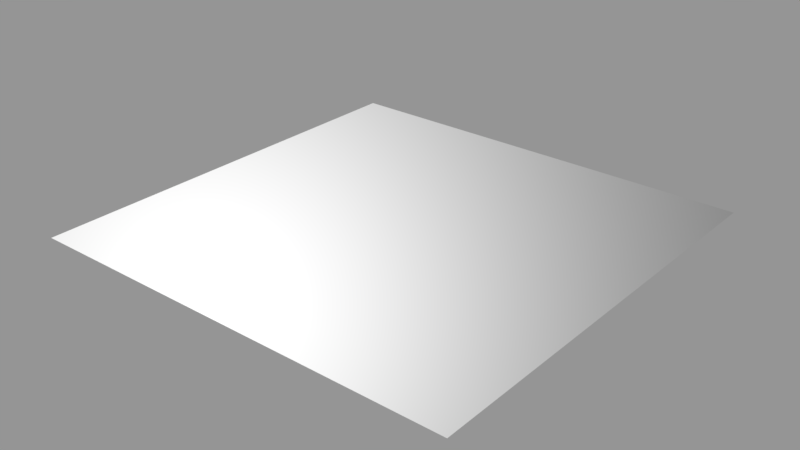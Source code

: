 # Source: decal01_03.blend  (saved by Blender 2.78.0; exported with 4.5.12 LTS)
import bpy
from mathutils import Matrix  # noqa: F401  (used for matrix-valued properties, if any)

bpy.ops.wm.read_factory_settings(use_empty=True)
scene = bpy.context.scene
scene.name = 'Scene'

# ---- collections
col_collection_1 = bpy.data.collections.new('Collection 1'); scene.collection.children.link(col_collection_1)

# ---- images (referenced by path relative to the original .blend; pixels are not part of the script)
import os
ASSET_DIR = os.environ.get("B2B_ASSET_DIR", "")  # directory of the original .blend (textures are referenced by path, not embedded)
HERE = os.path.dirname(os.path.abspath(__file__))  # packed textures are extracted next to this script under _unpacked/

def load_image(name, relpath, width, height, colorspace="sRGB"):
    """Load a texture the original file referenced (path relative to the .blend, or extracted next to this script)."""
    p = next((c for c in (os.path.join(HERE, relpath), os.path.join(ASSET_DIR, relpath)) if relpath and os.path.exists(c)), "")
    if p:
        img = bpy.data.images.load(p, check_existing=True)
        img.name = name
    else:  # same state as the original file: an image datablock whose file is absent (Cycles renders it pink)
        img = bpy.data.images.new(name, width, height)
        img.source = "FILE"
        img.filepath = "//" + (relpath or name)
    img.colorspace_settings.name = colorspace
    return img
img_decals01_03_ao_curv_height_png = load_image('decals01_03_ao_curv_height.png', 'textures/decals01_03_ao_curv_height.png', 1024, 1024, 'Non-Color')
img_decals01_03_nrm_alpha_png = load_image('decals01_03_nrm_alpha.png', 'textures/decals01_03_nrm_alpha.png', 1024, 1024, 'Non-Color')

# ---- materials (node trees are filled in below, after node groups)
mat_decal01_03 = bpy.data.materials.new('decal01_03')
mat_decal01_03.alpha_threshold = 0.0
mat_decal01_03.roughness = 0.5

# ---- node groups
ng_nodegroup_decal01_03 = bpy.data.node_groups.new('NodeGroup.decal01_03', 'ShaderNodeTree')
_s = ng_nodegroup_decal01_03.interface.new_socket(name='Color', in_out='OUTPUT', socket_type='NodeSocketColor')
_s.default_value = (0.0, 0.0, 0.0, 0.0)
_s = ng_nodegroup_decal01_03.interface.new_socket(name='UV', in_out='INPUT', socket_type='NodeSocketVector')
_s.min_value = 0.0
_s.max_value = 1.0
_s = ng_nodegroup_decal01_03.interface.new_socket(name='Value', in_out='INPUT', socket_type='NodeSocketFloat')
_s.default_value = 0.5
_s.min_value = -1e+04
_s.max_value = 1e+04
_s = ng_nodegroup_decal01_03.interface.new_socket(name='Mult', in_out='INPUT', socket_type='NodeSocketFloat')
_s.default_value = 0.5
_s.min_value = -1e+04
_s.max_value = 1e+04
_s = ng_nodegroup_decal01_03.interface.new_socket(name='Cross', in_out='INPUT', socket_type='NodeSocketColor')
_s.default_value = (0.5, 0.5, 0.5, 1.0)
_s = ng_nodegroup_decal01_03.interface.new_socket(name='UV2', in_out='INPUT', socket_type='NodeSocketColor')
_s.default_value = (0.5, 0.5, 0.5, 1.0)
_N = ng_nodegroup_decal01_03.nodes; _L = ng_nodegroup_decal01_03.links
n0 = _N.new('NodeFrame'); n0.name = 'Frame'; n0.location = (-472, 252)
n0.width = 833
n1 = _N.new('ShaderNodeMix'); n1.name = 'Mix'; n1.location = (396, -34)
n1.width = 100
n1.data_type = 'RGBA'
n1.blend_type = 'MULTIPLY'
n1.inputs[0].default_value = 1.0
n2 = _N.new('ShaderNodeMix'); n2.name = 'Mix.001'; n2.location = (523, -172)
n2.width = 100
n2.data_type = 'RGBA'
n2.blend_type = 'ADD'
n2.inputs[0].default_value = 1.0
n3 = _N.new('NodeGroupOutput'); n3.name = 'Group Output'; n3.location = (723, 0)
n4 = _N.new('ShaderNodeMath'); n4.name = 'Math.002'; n4.location = (683, -160)
n4.width = 120
n5 = _N.new('ShaderNodeMath'); n5.name = 'Math.001'; n5.location = (486, -133)
n5.width = 120
n5.operation = 'MULTIPLY'
n6 = _N.new('ShaderNodeSeparateColor'); n6.name = 'Separate RGB'; n6.location = (257, -57)
n7 = _N.new('NodeGroupInput'); n7.name = 'Group Input'; n7.location = (-594, -23)
n8 = _N.new('ShaderNodeTexImage'); n8.name = 'Image Texture.003'; n8.location = (30, -30)
n8.width = 156
n8.image = img_decals01_03_ao_curv_height_png
n4.parent = n0
n5.parent = n0
n6.parent = n0
n8.parent = n0
_L.new(n5.outputs[0], n4.inputs[0])
_L.new(n1.outputs[2], n2.inputs[6])
_L.new(n4.outputs[0], n1.inputs[6])
_L.new(n7.outputs[1], n5.inputs[1])
_L.new(n7.outputs[2], n4.inputs[1])
_L.new(n2.outputs[2], n3.inputs[0])
_L.new(n7.outputs[3], n1.inputs[7])
_L.new(n7.outputs[4], n2.inputs[7])
_L.new(n7.outputs[0], n8.inputs[0])
_L.new(n8.outputs[0], n6.inputs[0])
_L.new(n6.outputs[2], n5.inputs[0])
n3.is_active_output = True
ng_parallax_decal01_03 = bpy.data.node_groups.new('parallax.decal01_03', 'ShaderNodeTree')
_s = ng_parallax_decal01_03.interface.new_socket(name='vector', in_out='OUTPUT', socket_type='NodeSocketColor')
_s.default_value = (0.0, 0.0, 0.0, 0.0)
_s = ng_parallax_decal01_03.interface.new_socket(name='tangent', in_out='OUTPUT', socket_type='NodeSocketVector')
_s = ng_parallax_decal01_03.interface.new_socket(name='bino', in_out='OUTPUT', socket_type='NodeSocketVector')
_s = ng_parallax_decal01_03.interface.new_socket(name='no', in_out='OUTPUT', socket_type='NodeSocketVector')
_s = ng_parallax_decal01_03.interface.new_socket(name='value', in_out='INPUT', socket_type='NodeSocketFloat')
_s.default_value = -0.01
_s.min_value = -0.1
_s.max_value = 0.0
_s = ng_parallax_decal01_03.interface.new_socket(name='mult', in_out='INPUT', socket_type='NodeSocketFloat')
_N = ng_parallax_decal01_03.nodes; _L = ng_parallax_decal01_03.links
n0 = _N.new('NodeFrame'); n0.name = 'TBN'; n0.location = (2859, 972)
n0.label = 'TBN'
n0.width = 947
n0.shrink = False
n0.label_size = 36
n1 = _N.new('NodeFrame'); n1.name = 'TBN.001'; n1.location = (4482, -656)
n1.label = 'TBN'
n1.width = 765
n1.shrink = False
n1.label_size = 36
n2 = _N.new('NodeFrame'); n2.name = 'TBN.002'; n2.location = (3893, 551)
n2.label = 'TBN'
n2.width = 746
n2.shrink = False
n2.label_size = 36
n3 = _N.new('NodeReroute'); n3.name = 'Reroute'; n3.location = (3931, -1171)
n3.width = 16
n3.socket_idname = 'NodeSocketFloat'
n4 = _N.new('NodeReroute'); n4.name = 'Reroute.002'; n4.location = (3943, -1005)
n4.width = 16
n4.socket_idname = 'NodeSocketFloat'
n5 = _N.new('NodeReroute'); n5.name = 'Reroute.011'; n5.location = (4514, -370)
n5.width = 16
n6 = _N.new('NodeReroute'); n6.name = 'Reroute.001'; n6.location = (4146, -789)
n6.width = 16
n6.socket_idname = 'NodeSocketVector'
n7 = _N.new('NodeReroute'); n7.name = 'Reroute.007'; n7.location = (5405, 857)
n7.width = 16
n7.socket_idname = 'NodeSocketVector'
n8 = _N.new('NodeReroute'); n8.name = 'Reroute.008'; n8.location = (5308, 774)
n8.width = 16
n8.socket_idname = 'NodeSocketVector'
n9 = _N.new('NodeReroute'); n9.name = 'Reroute.010'; n9.location = (5195, 682)
n9.width = 16
n9.socket_idname = 'NodeSocketVector'
n10 = _N.new('NodeReroute'); n10.name = 'Reroute.003'; n10.location = (4513, -83)
n10.width = 16
n11 = _N.new('NodeReroute'); n11.name = 'Reroute.009'; n11.location = (3600, -40)
n11.width = 16
n11.socket_idname = 'NodeSocketVector'
n12 = _N.new('ShaderNodeCameraData'); n12.name = 'Camera Data.001'; n12.location = (3129, -42)
n12.width = 95
n13 = _N.new('ShaderNodeVectorTransform'); n13.name = 'Vector Transform.001'; n13.location = (252, -52)
n13.convert_to = 'CAMERA'
n14 = _N.new('ShaderNodeNewGeometry'); n14.name = 'Geometry'; n14.location = (33, -432)
n15 = _N.new('ShaderNodeVectorTransform'); n15.name = 'Vector Transform'; n15.location = (245, -437)
n15.width = 160
n15.convert_to = 'CAMERA'
n16 = _N.new('ShaderNodeTangent'); n16.name = 'Tangent.001'; n16.location = (30, -30)
n16.direction_type = 'UV_MAP'
n17 = _N.new('ShaderNodeMapping'); n17.name = 'Mapping.001'; n17.location = (585, -543)
n17.hide = True
n17.inputs[3].default_value = (1.0, 1.0, 0.0)
n18 = _N.new('ShaderNodeVectorMath'); n18.name = 'Vector Math.003'; n18.location = (437, -196)
n18.operation = 'CROSS_PRODUCT'
n19 = _N.new('NodeReroute'); n19.name = 'Reroute.006'; n19.location = (3608, 825)
n19.width = 16
n19.socket_idname = 'NodeSocketVector'
n20 = _N.new('NodeReroute'); n20.name = 'Reroute.005'; n20.location = (3604, 676)
n20.width = 16
n20.socket_idname = 'NodeSocketVector'
n21 = _N.new('NodeReroute'); n21.name = 'Reroute.004'; n21.location = (3582, 395)
n21.width = 16
n21.socket_idname = 'NodeSocketVector'
n22 = _N.new('ShaderNodeMath'); n22.name = 'Math'; n22.location = (3685, -1110)
n22.operation = 'MULTIPLY'
n23 = _N.new('ShaderNodeGroup'); n23.name = 'Group.003'; n23.location = (589, -173)
n23.width = 120
n23.node_tree = ng_nodegroup_decal01_03
n24 = _N.new('ShaderNodeGroup'); n24.name = 'Group.005'; n24.location = (362, -360)
n24.width = 120
n24.node_tree = ng_nodegroup_decal01_03
n25 = _N.new('ShaderNodeGroup'); n25.name = 'Group.006'; n25.location = (568, -411)
n25.width = 120
n25.node_tree = ng_nodegroup_decal01_03
n26 = _N.new('ShaderNodeGroup'); n26.name = 'Group.008'; n26.location = (323, -621)
n26.width = 120
n26.node_tree = ng_nodegroup_decal01_03
n27 = _N.new('ShaderNodeGroup'); n27.name = 'Group.010'; n27.location = (536, -689)
n27.width = 120
n27.node_tree = ng_nodegroup_decal01_03
n28 = _N.new('ShaderNodeGroup'); n28.name = 'Group.007'; n28.location = (109, -586)
n28.width = 120
n28.node_tree = ng_nodegroup_decal01_03
n29 = _N.new('ShaderNodeTexCoord'); n29.name = 'Texture Coordinate'; n29.location = (3860, -694)
n29.width = 150
n30 = _N.new('NodeGroupInput'); n30.name = 'Group Input'; n30.location = (3310, -996)
n31 = _N.new('ShaderNodeMapping'); n31.name = 'Mapping.002'; n31.location = (590, -78)
n31.hide = True
n31.inputs[3].default_value = (1.0, 1.0, -1.0)
n32 = _N.new('ShaderNodeMapping'); n32.name = 'Mapping.003'; n32.location = (597, -357)
n32.hide = True
n32.inputs[3].default_value = (1.0, 1.0, -1.0)
n33 = _N.new('ShaderNodeMapping'); n33.name = 'Mapping.004'; n33.location = (3360, -53)
n33.inputs[3].default_value = (1.0, 1.0, -1.0)
n34 = _N.new('ShaderNodeVectorMath'); n34.name = 'Vector Math.002'; n34.location = (177, -493)
n34.width = 80
n34.operation = 'DOT_PRODUCT'
n35 = _N.new('ShaderNodeCombineColor'); n35.name = 'Combine RGB'; n35.location = (334, -407)
n35.width = 80
n36 = _N.new('ShaderNodeVectorMath'); n36.name = 'Vector Math.001'; n36.location = (169, -391)
n36.width = 80
n36.operation = 'DOT_PRODUCT'
n37 = _N.new('ShaderNodeVectorMath'); n37.name = 'Vector Math'; n37.location = (170, -288)
n37.width = 80
n37.operation = 'DOT_PRODUCT'
n38 = _N.new('ShaderNodeGroup'); n38.name = 'Group.002'; n38.location = (384, -104)
n38.width = 120
n38.node_tree = ng_nodegroup_decal01_03
n39 = _N.new('ShaderNodeGroup'); n39.name = 'Group.004'; n39.location = (147, -347)
n39.width = 120
n39.node_tree = ng_nodegroup_decal01_03
n40 = _N.new('ShaderNodeGroup'); n40.name = 'Group.001'; n40.location = (30, -65)
n40.width = 267
n40.node_tree = ng_nodegroup_decal01_03
n41 = _N.new('NodeGroupOutput'); n41.name = 'Group Output'; n41.location = (5805, -1170)
n42 = _N.new('ShaderNodeVectorMath'); n42.name = 'Vector Math.004'; n42.location = (0, 0)
n42.operation = 'NORMALIZE'
n13.parent = n0
n14.parent = n0
n15.parent = n0
n16.parent = n0
n17.parent = n0
n18.parent = n0
n23.parent = n1
n24.parent = n1
n25.parent = n1
n26.parent = n1
n27.parent = n1
n28.parent = n1
n31.parent = n0
n32.parent = n0
n34.parent = n2
n35.parent = n2
n36.parent = n2
n37.parent = n2
n38.parent = n1
n39.parent = n1
n40.parent = n1
_L.new(n36.outputs[1], n35.inputs[1])
_L.new(n37.outputs[1], n35.inputs[0])
_L.new(n4.outputs[0], n40.inputs[1])
_L.new(n6.outputs[0], n40.inputs[0])
_L.new(n5.outputs[0], n40.inputs[3])
_L.new(n6.outputs[0], n40.inputs[4])
_L.new(n40.outputs[0], n38.inputs[0])
_L.new(n40.outputs[0], n38.inputs[4])
_L.new(n38.outputs[0], n23.inputs[0])
_L.new(n38.outputs[0], n23.inputs[4])
_L.new(n23.outputs[0], n39.inputs[0])
_L.new(n23.outputs[0], n39.inputs[4])
_L.new(n39.outputs[0], n24.inputs[0])
_L.new(n39.outputs[0], n24.inputs[4])
_L.new(n24.outputs[0], n25.inputs[0])
_L.new(n24.outputs[0], n25.inputs[4])
_L.new(n25.outputs[0], n28.inputs[0])
_L.new(n25.outputs[0], n28.inputs[4])
_L.new(n28.outputs[0], n26.inputs[0])
_L.new(n28.outputs[0], n26.inputs[4])
_L.new(n26.outputs[0], n27.inputs[0])
_L.new(n26.outputs[0], n27.inputs[4])
_L.new(n5.outputs[0], n38.inputs[3])
_L.new(n5.outputs[0], n23.inputs[3])
_L.new(n5.outputs[0], n39.inputs[3])
_L.new(n5.outputs[0], n28.inputs[3])
_L.new(n5.outputs[0], n26.inputs[3])
_L.new(n5.outputs[0], n27.inputs[3])
_L.new(n5.outputs[0], n25.inputs[3])
_L.new(n5.outputs[0], n24.inputs[3])
_L.new(n4.outputs[0], n38.inputs[1])
_L.new(n4.outputs[0], n23.inputs[1])
_L.new(n4.outputs[0], n39.inputs[1])
_L.new(n4.outputs[0], n24.inputs[1])
_L.new(n4.outputs[0], n25.inputs[1])
_L.new(n4.outputs[0], n28.inputs[1])
_L.new(n4.outputs[0], n26.inputs[1])
_L.new(n4.outputs[0], n27.inputs[1])
_L.new(n3.outputs[0], n40.inputs[2])
_L.new(n10.outputs[0], n5.inputs[0])
_L.new(n11.outputs[0], n37.inputs[1])
_L.new(n11.outputs[0], n36.inputs[1])
_L.new(n11.outputs[0], n34.inputs[1])
_L.new(n14.outputs[1], n15.inputs[0])
_L.new(n16.outputs[0], n13.inputs[0])
_L.new(n13.outputs[0], n18.inputs[0])
_L.new(n15.outputs[0], n18.inputs[1])
_L.new(n27.outputs[0], n41.inputs[0])
_L.new(n35.outputs[0], n10.inputs[0])
_L.new(n34.outputs[1], n35.inputs[2])
_L.new(n29.outputs[2], n6.inputs[0])
_L.new(n3.outputs[0], n38.inputs[2])
_L.new(n3.outputs[0], n23.inputs[2])
_L.new(n3.outputs[0], n39.inputs[2])
_L.new(n3.outputs[0], n24.inputs[2])
_L.new(n3.outputs[0], n25.inputs[2])
_L.new(n3.outputs[0], n28.inputs[2])
_L.new(n3.outputs[0], n26.inputs[2])
_L.new(n3.outputs[0], n27.inputs[2])
_L.new(n30.outputs[0], n22.inputs[0])
_L.new(n30.outputs[1], n22.inputs[1])
_L.new(n30.outputs[0], n4.inputs[0])
_L.new(n22.outputs[0], n3.inputs[0])
_L.new(n19.outputs[0], n37.inputs[0])
_L.new(n20.outputs[0], n36.inputs[0])
_L.new(n21.outputs[0], n34.inputs[0])
_L.new(n12.outputs[0], n11.inputs[0])
_L.new(n13.outputs[0], n19.inputs[0])
_L.new(n15.outputs[0], n21.inputs[0])
_L.new(n7.outputs[0], n41.inputs[1])
_L.new(n8.outputs[0], n41.inputs[2])
_L.new(n9.outputs[0], n41.inputs[3])
_L.new(n19.outputs[0], n7.inputs[0])
_L.new(n20.outputs[0], n8.inputs[0])
_L.new(n21.outputs[0], n9.inputs[0])
_L.new(n42.outputs[0], n20.inputs[0])
_L.new(n18.outputs[0], n42.inputs[0])
n41.is_active_output = True
ng_decal_group = bpy.data.node_groups.new('Decal Group', 'ShaderNodeTree')
_s = ng_decal_group.interface.new_socket(name='Shader', in_out='OUTPUT', socket_type='NodeSocketShader')
_s = ng_decal_group.interface.new_socket(name='Material Color', in_out='INPUT', socket_type='NodeSocketColor')
_s.default_value = (0.5793, 0.5793, 0.5793, 1.0)
_s = ng_decal_group.interface.new_socket(name='Material Roughness', in_out='INPUT', socket_type='NodeSocketFloat')
_s.subtype = 'FACTOR'
_s.default_value = 0.2
_s.min_value = 0.0
_s.max_value = 1.0
_s = ng_decal_group.interface.new_socket(name='Normal Map', in_out='INPUT', socket_type='NodeSocketColor')
_s.default_value = (0.5, 0.5, 1.0, 1.0)
_s = ng_decal_group.interface.new_socket(name='Normal Strength', in_out='INPUT', socket_type='NodeSocketFloat')
_s.default_value = 1.0
_s.min_value = 0.0
_s.max_value = 10.0
_s = ng_decal_group.interface.new_socket(name='Alpha', in_out='INPUT', socket_type='NodeSocketColor')
_s = ng_decal_group.interface.new_socket(name='AO + Curvature + Height Map', in_out='INPUT', socket_type='NodeSocketColor')
_s.default_value = (0.8, 0.8, 0.8, 1.0)
_s = ng_decal_group.interface.new_socket(name='AO Strength', in_out='INPUT', socket_type='NodeSocketFloat')
_s.subtype = 'FACTOR'
_s.default_value = 1.0
_s.min_value = 0.0
_s.max_value = 1.0
_s = ng_decal_group.interface.new_socket(name='Edge Highlights', in_out='INPUT', socket_type='NodeSocketFloat')
_s.subtype = 'FACTOR'
_s.default_value = 0.5
_s.min_value = 0.0
_s.max_value = 1.0
_N = ng_decal_group.nodes; _L = ng_decal_group.links
n0 = _N.new('ShaderNodeInvert'); n0.name = 'Invert'; n0.location = (-262, -267)
n1 = _N.new('ShaderNodeBsdfTransparent'); n1.name = 'Transparent BSDF'; n1.location = (247, -354)
n2 = _N.new('ShaderNodeMix'); n2.name = 'Mix.001'; n2.location = (45, 180)
n2.data_type = 'RGBA'
n2.blend_type = 'OVERLAY'
n3 = _N.new('NodeGroupInput'); n3.name = 'Group Input'; n3.location = (-940, 4)
n4 = _N.new('ShaderNodeMix'); n4.name = 'Mix'; n4.location = (-247, 340)
n4.data_type = 'RGBA'
n4.blend_type = 'MULTIPLY'
n5 = _N.new('ShaderNodeMixShader'); n5.name = 'Mix Shader'; n5.location = (498, -152)
n6 = _N.new('ShaderNodeSeparateColor'); n6.name = 'Separate RGB'; n6.location = (-473, 115)
n7 = _N.new('ShaderNodeBsdfAnisotropic'); n7.name = 'Glossy BSDF'; n7.location = (290, 32)
n7.distribution = 'GGX'
n8 = _N.new('NodeGroupOutput'); n8.name = 'Group Output'; n8.location = (857, -88)
n9 = _N.new('ShaderNodeNormalMap'); n9.name = 'Normal Map'; n9.location = (-265, -95)
n10 = _N.new('ShaderNodeMath'); n10.name = 'Math'; n10.location = (0, 0)
n10.operation = 'POWER'
_L.new(n3.outputs[2], n9.inputs[1])
_L.new(n9.outputs[0], n7.inputs[4])
_L.new(n7.outputs[0], n5.inputs[1])
_L.new(n1.outputs[0], n5.inputs[2])
_L.new(n5.outputs[0], n8.inputs[0])
_L.new(n3.outputs[4], n0.inputs[1])
_L.new(n0.outputs[0], n5.inputs[0])
_L.new(n3.outputs[5], n6.inputs[0])
_L.new(n3.outputs[0], n4.inputs[6])
_L.new(n6.outputs[0], n4.inputs[7])
_L.new(n4.outputs[2], n2.inputs[6])
_L.new(n2.outputs[2], n7.inputs[0])
_L.new(n6.outputs[1], n2.inputs[7])
_L.new(n3.outputs[6], n4.inputs[0])
_L.new(n3.outputs[7], n2.inputs[0])
_L.new(n3.outputs[3], n9.inputs[0])
_L.new(n3.outputs[1], n10.inputs[0])
_L.new(n10.outputs[0], n7.inputs[1])
n8.is_active_output = True

# ---- material node trees
mat_decal01_03.use_nodes = True; mat_decal01_03.node_tree.nodes.clear()
_N = mat_decal01_03.node_tree.nodes; _L = mat_decal01_03.node_tree.links
n0 = _N.new('ShaderNodeOutputMaterial'); n0.name = 'Material Output'; n0.location = (188, 348)
n1 = _N.new('ShaderNodeRGB'); n1.name = 'RGB'; n1.location = (-602, 560)
n1.outputs[0].default_value = (0.35, 0.35, 0.35, 1.0)
n2 = _N.new('ShaderNodeGroup'); n2.name = 'Group.001'; n2.location = (-1228, 43)
n2.width = 235
n2.node_tree = ng_parallax_decal01_03
n2.inputs[0].default_value = -0.05
n2.inputs[1].default_value = -0.5
n3 = _N.new('ShaderNodeTexImage'); n3.name = 'Image Texture.001'; n3.location = (-745, 82)
n3.width = 301
n3.image = img_decals01_03_ao_curv_height_png
n4 = _N.new('ShaderNodeGroup'); n4.name = 'Group'; n4.location = (-205, 387)
n4.width = 227
n4.node_tree = ng_decal_group
n4.inputs[1].default_value = 0.2
n4.inputs[3].default_value = 1.0
n4.inputs[6].default_value = 1.0
n4.inputs[7].default_value = 0.5
n5 = _N.new('ShaderNodeTexImage'); n5.name = 'Image Texture'; n5.location = (-740, 348)
n5.width = 295
n5.image = img_decals01_03_nrm_alpha_png
_L.new(n5.outputs[0], n4.inputs[2])
_L.new(n4.outputs[0], n0.inputs[0])
_L.new(n5.outputs[1], n4.inputs[4])
_L.new(n3.outputs[0], n4.inputs[5])
_L.new(n1.outputs[0], n4.inputs[0])
_L.new(n2.outputs[0], n5.inputs[0])
_L.new(n2.outputs[0], n3.inputs[0])
n0.is_active_output = True

# ---- meshes
me_cube_001 = bpy.data.meshes.new('Cube.001')
me_cube_001.from_pydata([(-0.155, -0.152, 0.0), (-0.155, 0.152, 0.0), (0.155, -0.152, 0.0), (0.155, 0.152, 0.0)], [], [(3, 1, 0, 2)])
_uv = me_cube_001.uv_layers.new(name='UVMap')
_uv.uv.foreach_set('vector', [1.0, 1.0, 0.0, 1.0, 5.96e-08, 0.0, 1.0, 0.0])
me_cube_001.materials.append(mat_decal01_03)
me_cube_001.use_remesh_preserve_volume = False
me_cube_001.use_remesh_preserve_attributes = False
me_cube_001.use_mirror_vertex_groups = False
me_cube_001.auto_texspace = False
me_cube_001.update()

# ---- objects
ob_decal01_03 = bpy.data.objects.new('decal01_03', me_cube_001)

# ---- transforms, parenting, visibility, modifiers, constraints
ob_decal01_03.location = (0.0, 0.0, 0.0)
ob_decal01_03.visible_shadow = False
ob_decal01_03.show_wire = True
ob_decal01_03.show_all_edges = True
ob_decal01_03.lineart.crease_threshold = 0.0
_m = ob_decal01_03.modifiers.new('Displace', 'DISPLACE')
_m.mid_level = 0.9999

# ---- collection membership
col_collection_1.objects.link(ob_decal01_03)

# ---- scene / render settings (as saved in the file)
scene.frame_start = 0; scene.frame_end = 250; scene.frame_set(0)
scene.render.engine = 'CYCLES'
scene.render.dither_intensity = 0.0
scene.render.film_transparent = True
scene.cycles.use_denoising = False
scene.cycles.samples = 64
scene.cycles.sampling_pattern = 'TABULATED_SOBOL'
scene.cycles.light_sampling_threshold = 0.0
scene.cycles.use_adaptive_sampling = False
scene.cycles.use_light_tree = False
scene.cycles.blur_glossy = 0.0
scene.cycles.sample_clamp_indirect = 0.0
scene.view_settings.view_transform = 'Standard'
bpy.context.view_layer.update()

# ---- added for rendering (the .blend has no active camera and no usable light): camera, sun + grey world if the file has none
cam_auto = bpy.data.cameras.new('AutoCamera')
cam_auto.lens = 50.0
cam_auto.sensor_width = 36.0
cam_auto.clip_end = 1000.0
ob_auto_camera = bpy.data.objects.new('AutoCamera', cam_auto)
scene.collection.objects.link(ob_auto_camera)
ob_auto_camera.location = (0.401718, -0.482062, 0.321474)
ob_auto_camera.rotation_euler = (1.09748, -7.21219e-08, 0.694738)
scene.camera = ob_auto_camera
light_auto_sun = bpy.data.lights.new('AutoSun', 'SUN')
light_auto_sun.energy = 3.0
light_auto_sun.angle = 0.0523599
ob_auto_sun = bpy.data.objects.new('AutoSun', light_auto_sun)
scene.collection.objects.link(ob_auto_sun)
ob_auto_sun.rotation_euler = (0.872665, 0.174533, 0.523599)
if scene.world is None:
    world_auto = bpy.data.worlds.new('AutoWorld')
    world_auto.color = (0.3, 0.3, 0.3)
    scene.world = world_auto
bpy.context.view_layer.update()
